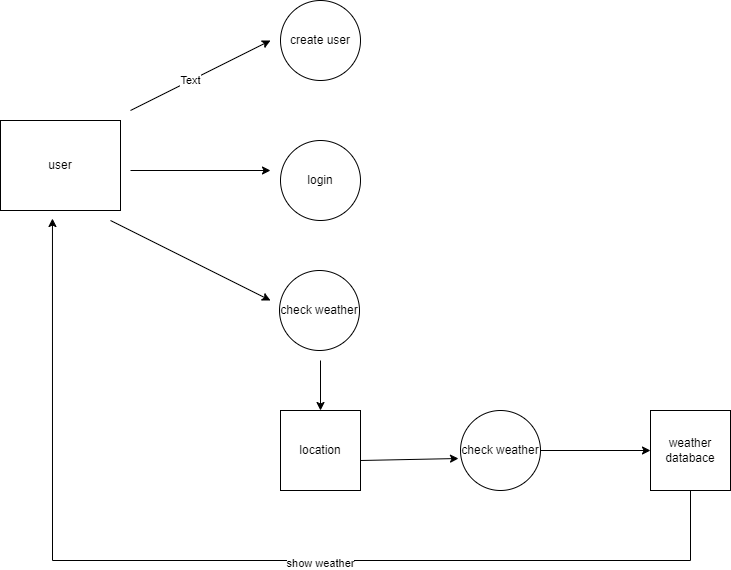

The diagram above was exported from draw.io. Its source (the exported page's mxGraphModel, read from the mxfile embedded in the PNG):
<mxGraphModel dx="1434" dy="750" grid="1" gridSize="10" guides="1" tooltips="1" connect="1" arrows="1" fold="1" page="1" pageScale="1" pageWidth="850" pageHeight="1100" math="0" shadow="0">
  <root>
    <mxCell id="0" />
    <mxCell id="1" parent="0" />
    <mxCell id="-MKDRYF5FP7ICzW_k1Rx-1" value="user" style="rounded=0;whiteSpace=wrap;html=1;" vertex="1" parent="1">
      <mxGeometry x="30" y="160" width="120" height="90" as="geometry" />
    </mxCell>
    <mxCell id="-MKDRYF5FP7ICzW_k1Rx-2" value="create user" style="ellipse;whiteSpace=wrap;html=1;aspect=fixed;" vertex="1" parent="1">
      <mxGeometry x="310" y="40" width="80" height="80" as="geometry" />
    </mxCell>
    <mxCell id="-MKDRYF5FP7ICzW_k1Rx-3" value="login" style="ellipse;whiteSpace=wrap;html=1;aspect=fixed;" vertex="1" parent="1">
      <mxGeometry x="310" y="180" width="80" height="80" as="geometry" />
    </mxCell>
    <mxCell id="-MKDRYF5FP7ICzW_k1Rx-4" value="check weather" style="ellipse;whiteSpace=wrap;html=1;aspect=fixed;" vertex="1" parent="1">
      <mxGeometry x="309" y="310" width="80" height="80" as="geometry" />
    </mxCell>
    <mxCell id="-MKDRYF5FP7ICzW_k1Rx-5" value="location" style="whiteSpace=wrap;html=1;aspect=fixed;" vertex="1" parent="1">
      <mxGeometry x="310" y="450" width="80" height="80" as="geometry" />
    </mxCell>
    <mxCell id="-MKDRYF5FP7ICzW_k1Rx-6" value="check weather" style="ellipse;whiteSpace=wrap;html=1;aspect=fixed;" vertex="1" parent="1">
      <mxGeometry x="490" y="450" width="80" height="80" as="geometry" />
    </mxCell>
    <mxCell id="-MKDRYF5FP7ICzW_k1Rx-7" value="weather databace" style="whiteSpace=wrap;html=1;aspect=fixed;" vertex="1" parent="1">
      <mxGeometry x="680" y="450" width="80" height="80" as="geometry" />
    </mxCell>
    <mxCell id="-MKDRYF5FP7ICzW_k1Rx-8" value="" style="endArrow=classic;html=1;rounded=0;" edge="1" parent="1">
      <mxGeometry width="50" height="50" relative="1" as="geometry">
        <mxPoint x="160" y="150" as="sourcePoint" />
        <mxPoint x="300" y="80" as="targetPoint" />
      </mxGeometry>
    </mxCell>
    <mxCell id="-MKDRYF5FP7ICzW_k1Rx-9" value="Text" style="edgeLabel;html=1;align=center;verticalAlign=middle;resizable=0;points=[];" vertex="1" connectable="0" parent="-MKDRYF5FP7ICzW_k1Rx-8">
      <mxGeometry x="-0.1486" y="1" relative="1" as="geometry">
        <mxPoint as="offset" />
      </mxGeometry>
    </mxCell>
    <mxCell id="-MKDRYF5FP7ICzW_k1Rx-10" value="" style="endArrow=classic;html=1;rounded=0;" edge="1" parent="1">
      <mxGeometry width="50" height="50" relative="1" as="geometry">
        <mxPoint x="160" y="210" as="sourcePoint" />
        <mxPoint x="300" y="210" as="targetPoint" />
      </mxGeometry>
    </mxCell>
    <mxCell id="-MKDRYF5FP7ICzW_k1Rx-11" value="" style="endArrow=classic;html=1;rounded=0;" edge="1" parent="1">
      <mxGeometry width="50" height="50" relative="1" as="geometry">
        <mxPoint x="140" y="260" as="sourcePoint" />
        <mxPoint x="300" y="340" as="targetPoint" />
      </mxGeometry>
    </mxCell>
    <mxCell id="-MKDRYF5FP7ICzW_k1Rx-12" value="" style="endArrow=classic;html=1;rounded=0;entryX=0.5;entryY=0;entryDx=0;entryDy=0;" edge="1" parent="1" target="-MKDRYF5FP7ICzW_k1Rx-5">
      <mxGeometry width="50" height="50" relative="1" as="geometry">
        <mxPoint x="350" y="400" as="sourcePoint" />
        <mxPoint x="390" y="350" as="targetPoint" />
      </mxGeometry>
    </mxCell>
    <mxCell id="-MKDRYF5FP7ICzW_k1Rx-13" value="" style="endArrow=classic;html=1;rounded=0;entryX=-0.025;entryY=0.6;entryDx=0;entryDy=0;entryPerimeter=0;" edge="1" parent="1" target="-MKDRYF5FP7ICzW_k1Rx-6">
      <mxGeometry width="50" height="50" relative="1" as="geometry">
        <mxPoint x="390" y="500" as="sourcePoint" />
        <mxPoint x="440" y="450" as="targetPoint" />
      </mxGeometry>
    </mxCell>
    <mxCell id="-MKDRYF5FP7ICzW_k1Rx-14" value="" style="endArrow=classic;html=1;rounded=0;entryX=0;entryY=0.5;entryDx=0;entryDy=0;" edge="1" parent="1" target="-MKDRYF5FP7ICzW_k1Rx-7">
      <mxGeometry width="50" height="50" relative="1" as="geometry">
        <mxPoint x="570" y="490" as="sourcePoint" />
        <mxPoint x="620" y="440" as="targetPoint" />
      </mxGeometry>
    </mxCell>
    <mxCell id="-MKDRYF5FP7ICzW_k1Rx-15" style="edgeStyle=orthogonalEdgeStyle;rounded=0;orthogonalLoop=1;jettySize=auto;html=1;entryX=0.433;entryY=1.089;entryDx=0;entryDy=0;entryPerimeter=0;" edge="1" parent="1" source="-MKDRYF5FP7ICzW_k1Rx-7" target="-MKDRYF5FP7ICzW_k1Rx-1">
      <mxGeometry relative="1" as="geometry">
        <Array as="points">
          <mxPoint x="720" y="600" />
          <mxPoint x="82" y="600" />
        </Array>
      </mxGeometry>
    </mxCell>
    <mxCell id="-MKDRYF5FP7ICzW_k1Rx-16" value="show weather" style="edgeLabel;html=1;align=center;verticalAlign=middle;resizable=0;points=[];" vertex="1" connectable="0" parent="-MKDRYF5FP7ICzW_k1Rx-15">
      <mxGeometry x="-0.16" y="2" relative="1" as="geometry">
        <mxPoint as="offset" />
      </mxGeometry>
    </mxCell>
  </root>
</mxGraphModel>